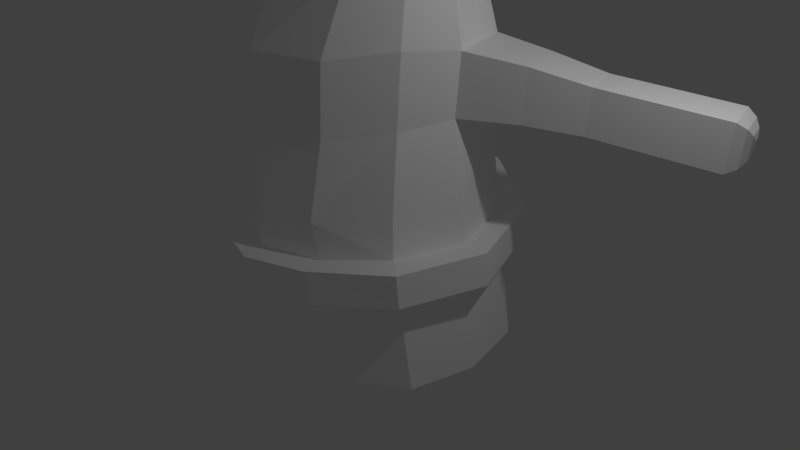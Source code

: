 # Source: haniwa.blend  (saved by Blender 2.78.0; exported with 4.5.12 LTS)
import bpy
from mathutils import Matrix  # noqa: F401  (used for matrix-valued properties, if any)

bpy.ops.wm.read_factory_settings(use_empty=True)
scene = bpy.context.scene
scene.name = 'Scene'

# ---- collections
col_collection_6 = bpy.data.collections.new('Collection 6'); scene.collection.children.link(col_collection_6)

# ---- materials (node trees are filled in below, after node groups)
mat_original = bpy.data.materials.new('original')
mat_original.alpha_threshold = 0.0
mat_original.use_transparent_shadow = False
mat_original.diffuse_color = (1.0, 1.0, 1.0, 1.0)
mat_original.roughness = 0.5

# ---- material node trees

# ---- world
world_world = bpy.data.worlds.new('World'); scene.world = world_world
world_world.color = (0.05088, 0.05088, 0.05088)
world_world.use_sun_shadow = False
world_world.sun_shadow_jitter_overblur = 0.0
world_world.cycles.sampling_method = 'MANUAL'

# ---- cameras
cam_camera = bpy.data.cameras.new('Camera')
cam_camera.clip_end = 100.0
cam_camera.lens = 35.0
cam_camera.sensor_width = 32.0
cam_camera.sensor_height = 18.0
cam_camera.ortho_scale = 7.314
cam_camera.dof.focus_distance = 0.0
cam_camera.dof.aperture_fstop = 128.0

# ---- lights
light_lamp = bpy.data.lights.new('Lamp', 'POINT')
light_lamp.transmission_factor = 0.0
light_lamp.cutoff_distance = 30.0
light_lamp.energy = 100.0
light_lamp.shadow_buffer_clip_start = 1.001
light_lamp.shadow_soft_size = 0.1
light_lamp.shadow_maximum_resolution = 0.006
light_lamp.use_absolute_resolution = True

# ---- meshes
me_plane = bpy.data.meshes.new('Plane')
me_plane.from_pydata([(0.6609, 1.155, 1.405), (0.0, 1.155, 1.637), (1.014, -0.8314, 1.219), (0.0, -0.8314, 1.518), (1.396, 1.288, 0.8763), (1.675, -0.7881, 0.8536), (1.671, 1.288, 0.1025), (1.922, -0.7241, 0.09153), (1.327, 1.307, -0.861), (1.651, -0.7878, -0.8694), (0.426, 1.407, -1.501), (0.8022, -0.7371, -1.6), (0.0, 1.457, -1.697), (0.0, -0.7354, -1.861), (0.7578, 2.085, 1.299), (0.0, 2.085, 1.551), (1.316, 2.186, 0.7389), (1.524, 2.247, 0.09605), (1.296, 2.261, -0.7145), (0.5795, 2.276, -1.331), (0.0, 2.314, -1.551), (0.8376, 2.958, 1.319), (0.0, 2.958, 1.571), (1.396, 3.06, 0.7589), (1.604, 2.99, 0.116), (1.376, 3.004, -0.6946), (0.6593, 3.15, -1.311), (0.0, 3.188, -1.531), (0.9064, 3.802, 0.995), (0.0, 3.802, 1.176), (1.307, 3.875, 0.593), (1.457, 3.875, 0.1314), (1.293, 3.885, -0.4506), (0.7783, 3.94, -0.8932), (0.0, 3.967, -1.051), (0.6573, 4.07, 0.5456), (0.0, 4.07, 0.6386), (0.863, 4.108, 0.3392), (0.9398, 4.108, 0.1022), (0.8556, 4.113, -0.1966), (0.5915, 4.141, -0.4239), (0.0, 4.155, -0.5051), (0.0, 4.155, -0.5051), (0.5717, 4.134, -0.1021), (0.0, 4.148, -0.1833), (0.5959, 4.087, 0.224), (0.0, 4.087, 0.317), (0.0, 4.118, 0.06681), (0.5838, 4.111, 0.06097), (2.176, 2.273, -0.1894), (2.002, 2.284, -0.8039), (2.236, 2.899, -0.1742), (2.063, 2.91, -0.7888), (2.795, 2.254, -0.4312), (2.658, 2.262, -0.9166), (2.843, 2.777, -0.4193), (2.706, 2.785, -0.9047), (2.658, 2.262, -0.9166), (2.795, 2.254, -0.4312), (2.706, 2.785, -0.9047), (2.843, 2.777, -0.4193), (3.091, 2.225, -1.039), (3.228, 2.217, -0.554), (3.139, 2.749, -1.027), (3.276, 2.74, -0.542), (3.503, 2.19, -1.156), (3.64, 2.182, -0.6708), (3.551, 2.714, -1.144), (3.688, 2.705, -0.6588), (3.959, 2.152, -1.285), (4.095, 2.143, -0.8), (4.006, 2.675, -1.273), (4.143, 2.667, -0.788), (4.08, 2.203, -1.256), (4.185, 2.197, -0.8832), (4.117, 2.605, -1.247), (4.222, 2.598, -0.8741), (4.159, 2.27, -1.202), (4.226, 2.266, -0.9637), (4.182, 2.527, -1.196), (4.249, 2.523, -0.9578), (4.199, 2.328, -1.15), (4.234, 2.326, -1.024), (4.211, 2.463, -1.147), (4.247, 2.461, -1.021), (0.7408, 0.7044, 1.35), (1.459, 0.8348, 0.9276), (1.728, 0.8348, 0.1), (1.4, 0.8529, -0.8629), (0.5113, 0.9508, -1.523), (0.0, 0.9998, -1.734), (0.7982, 0.3812, 1.323), (0.0, 0.3118, 1.611), (1.505, 0.5095, 0.912), (1.769, 0.5095, 0.09824), (1.453, 0.5273, -0.8643), (0.5725, 0.6236, -1.54), (0.0, 0.6718, -1.761), (0.0, 0.2727, 1.856), (1.505, 0.5095, 0.912), (1.459, 0.8348, 0.9276), (1.769, 0.5095, 0.09824), (1.728, 0.8348, 0.1), (1.453, 0.5273, -0.8643), (1.4, 0.8529, -0.8629), (0.5725, 0.6236, -1.54), (0.5113, 0.9508, -1.523), (0.0, 0.6718, -1.761), (0.0, 0.9998, -1.734), (1.505, 0.5095, 0.912), (1.459, 0.8348, 0.9276), (1.769, 0.5095, 0.09824), (1.728, 0.8348, 0.1), (1.453, 0.5273, -0.8643), (1.4, 0.8529, -0.8629), (0.5725, 0.6236, -1.54), (0.5113, 0.9508, -1.523), (0.0, 0.6656, -2.002), (0.0, 1.065, -1.969), (1.014, -0.8314, 1.219), (0.0, -0.8314, 1.518), (0.6506, -0.6732, 1.155), (0.0, -0.6959, 1.258), (0.5917, -0.5672, -0.8796), (0.0, -0.5635, -0.9928), (0.5245, -0.5292, -0.1648), (0.0, -0.5593, -0.2754), (0.5512, -0.5801, 0.5903), (0.0, -0.5625, 0.7003), (1.06, -0.6031, -0.1539), (1.076, -0.6219, 0.5761), (0.5292, -1.025, -0.1651), (0.556, -1.045, 0.59), (1.065, -1.031, -0.1542), (1.081, -1.013, 0.5758), (0.4948, -1.09, -0.2139), (0.525, -1.112, 0.6388), (1.1, -1.097, -0.2016), (1.117, -1.077, 0.6228), (0.0, 0.6859, 1.601), (1.627, 0.8861, -1.052), (0.6279, 1.005, -1.745), (2.074, 0.8642, 0.1203), (1.727, 0.8294, 1.14), (0.6457, 0.6069, -1.765), (1.639, 0.4896, -1.054), (2.102, 0.4681, 0.1182), (1.752, 0.4333, 1.121), (0.8716, 0.3118, 1.609), (0.8018, 0.7053, 1.643), (0.0, 0.6859, 1.601), (0.0, 0.6533, 1.86)], [(41, 42), (100, 110), (103, 113), (109, 99), (114, 104), (102, 112), (111, 101), (88, 104), (115, 105), (106, 116), (139, 150)], [(93, 5, 7, 94), (94, 7, 9, 95), (95, 9, 11, 96), (96, 11, 13, 97), (0, 4, 16, 14), (8, 10, 19, 18), (4, 6, 17, 16), (10, 12, 20, 19), (1, 0, 14, 15), (6, 8, 18, 17), (18, 19, 26, 25), (16, 17, 24, 23), (15, 14, 21, 22), (19, 20, 27, 26), (18, 25, 52, 50), (14, 16, 23, 21), (25, 26, 33, 32), (23, 24, 31, 30), (22, 21, 28, 29), (26, 27, 34, 33), (24, 25, 32, 31), (21, 23, 30, 28), (32, 33, 40, 39), (30, 31, 38, 37), (29, 28, 35, 36), (33, 34, 41, 40), (31, 32, 39, 38), (28, 30, 37, 35), (40, 41, 44, 43), (36, 35, 45, 46), (47, 46, 45, 48), (35, 37, 45), (40, 43, 39), (44, 47, 48, 43), (37, 38, 48, 45), (38, 39, 43, 48), (51, 49, 53, 55), (24, 17, 49, 51), (25, 24, 51, 52), (17, 18, 50, 49), (52, 51, 55, 56), (50, 52, 56, 54), (49, 50, 54, 53), (56, 55, 60, 59), (57, 59, 63, 61), (54, 56, 59, 57), (53, 54, 57, 58), (55, 53, 58, 60), (64, 62, 66, 68), (58, 57, 61, 62), (60, 58, 62, 64), (59, 60, 64, 63), (65, 67, 71, 69), (63, 64, 68, 67), (61, 63, 67, 65), (62, 61, 65, 66), (69, 71, 75, 73), (66, 65, 69, 70), (68, 66, 70, 72), (67, 68, 72, 71), (76, 74, 78, 80), (70, 69, 73, 74), (72, 70, 74, 76), (71, 72, 76, 75), (77, 79, 83, 81), (75, 76, 80, 79), (73, 75, 79, 77), (74, 73, 77, 78), (82, 81, 83, 84), (78, 77, 81, 82), (80, 78, 82, 84), (79, 80, 84, 83), (10, 89, 90, 12), (8, 88, 89, 10), (6, 87, 88, 8), (4, 86, 87, 6), (94, 95, 103, 101), (95, 96, 105, 103), (90, 89, 106, 108), (96, 97, 107, 105), (0, 85, 86, 4), (93, 91, 2, 5), (93, 94, 101, 99), (87, 86, 100, 102), (148, 149, 85, 91), (2, 3, 120, 119), (119, 120, 122, 121), (13, 11, 123, 124), (5, 2, 121, 119), (11, 9, 123), (124, 123, 125, 126), (121, 122, 128, 127), (126, 125, 127, 128), (125, 129, 133, 131), (121, 127, 130, 5), (125, 123, 9, 129), (7, 130, 129), (7, 5, 130), (7, 129, 9), (131, 133, 137, 135), (129, 130, 134, 133), (127, 125, 131, 132), (130, 127, 132, 134), (136, 135, 137, 138), (133, 134, 138, 137), (134, 132, 136, 138), (132, 131, 135, 136), (139, 85, 0, 1), (105, 89, 141, 144), (99, 101, 146, 147), (87, 101, 146, 142), (86, 85, 149, 143), (101, 103, 145, 146), (147, 143, 149, 148), (142, 143, 147, 146), (140, 142, 146, 145), (141, 140, 145, 144), (118, 141, 144, 117), (106, 105, 144, 141), (108, 106, 141, 118), (102, 100, 143, 142), (89, 88, 140, 141), (93, 86, 143, 147), (105, 107, 117, 144), (88, 87, 142, 140), (91, 93, 147, 148), (100, 99, 147, 143), (103, 105, 144, 145), (3, 2, 91, 92), (101, 102, 142, 146), (85, 150, 151, 149), (92, 91, 148, 98), (151, 98, 148, 149)])
_uv = me_plane.uv_layers.new(name='UVMap')
_uv.uv.foreach_set('vector', [0.1886, 0.2955, 0.1107, 0.2458, 0.1298, 0.2123, 0.2045, 0.2306, 0.2045, 0.2306, 0.1298, 0.2123, 0.1335, 0.1646, 0.2112, 0.1579, 0.2112, 0.1579, 0.1335, 0.1646, 0.1237, 0.1061, 0.2098, 0.07881, 0.2098, 0.07881, 0.1237, 0.1061, 0.1049, 0.05388, 0.2037, 0.03404, 0.2364, 0.4396, 0.282, 0.3321, 0.404, 0.3467, 0.3673, 0.4578, 0.3125, 0.1495, 0.3112, 0.05098, 0.3971, 0.05995, 0.4097, 0.1528, 0.282, 0.3321, 0.3056, 0.2442, 0.4228, 0.2473, 0.404, 0.3467, 0.3112, 0.05098, 0.3083, 0.007392, 0.3922, 0.0001413, 0.3971, 0.05995, 0.2031, 0.5353, 0.2364, 0.4396, 0.3673, 0.4578, 0.3374, 0.5759, 0.3056, 0.2442, 0.3125, 0.1495, 0.4097, 0.1528, 0.4228, 0.2473, 0.7274, 0.825, 0.6223, 0.8281, 0.626, 0.7306, 0.7318, 0.7419, 0.404, 0.3467, 0.4228, 0.2473, 0.5632, 0.2609, 0.5374, 0.3685, 0.3374, 0.5759, 0.3673, 0.4578, 0.4973, 0.4789, 0.476, 0.614, 0.6223, 0.8281, 0.5532, 0.8276, 0.5486, 0.7306, 0.626, 0.7306, 0.0001413, 0.6465, 0.2765, 0.6143, 0.1503, 0.7703, 0.1155, 0.7636, 0.3673, 0.4578, 0.404, 0.3467, 0.5374, 0.3685, 0.4973, 0.4789, 0.6799, 0.1525, 0.8574, 0.1008, 0.8473, 0.2649, 0.7452, 0.2925, 0.5374, 0.3685, 0.5632, 0.2609, 0.6816, 0.3432, 0.6545, 0.396, 0.476, 0.614, 0.4973, 0.4789, 0.6296, 0.4667, 0.6366, 0.614, 0.8574, 0.1008, 0.9969, 0.08173, 0.9999, 0.2668, 0.8473, 0.2649, 0.5632, 0.2609, 0.6799, 0.1525, 0.7452, 0.2925, 0.6816, 0.3432, 0.4973, 0.4789, 0.5374, 0.3685, 0.6545, 0.396, 0.6296, 0.4667, 0.7452, 0.2925, 0.8473, 0.2649, 0.8493, 0.36, 0.7878, 0.3661, 0.6545, 0.396, 0.6816, 0.3432, 0.745, 0.3923, 0.7266, 0.4254, 0.6366, 0.614, 0.6296, 0.4667, 0.717, 0.4714, 0.7516, 0.5871, 0.8473, 0.2649, 0.9999, 0.2668, 0.9747, 0.3979, 0.8493, 0.36, 0.6816, 0.3432, 0.7452, 0.2925, 0.7878, 0.3661, 0.745, 0.3923, 0.6296, 0.4667, 0.6545, 0.396, 0.7266, 0.4254, 0.717, 0.4714, 0.8493, 0.36, 0.9747, 0.3979, 0.9268, 0.4722, 0.8163, 0.4101, 0.7516, 0.5871, 0.717, 0.4714, 0.7693, 0.4479, 0.8208, 0.5576, 0.8769, 0.5217, 0.8208, 0.5576, 0.7693, 0.4479, 0.793, 0.4298, 0.717, 0.4714, 0.7266, 0.4254, 0.7693, 0.4479, 0.8493, 0.36, 0.8163, 0.4101, 0.7878, 0.3661, 0.9268, 0.4722, 0.8769, 0.5217, 0.793, 0.4298, 0.8163, 0.4101, 0.7266, 0.4254, 0.745, 0.3923, 0.793, 0.4298, 0.7693, 0.4479, 0.745, 0.3923, 0.7878, 0.3661, 0.8163, 0.4101, 0.793, 0.4298, 0.1531, 0.802, 0.1178, 0.8082, 0.1367, 0.7862, 0.1362, 0.7867, 0.2765, 0.9337, 0.001047, 0.9294, 0.1178, 0.8082, 0.1531, 0.802, 0.2765, 0.6143, 0.2765, 0.9337, 0.1531, 0.802, 0.1503, 0.7703, 0.001047, 0.9294, 0.0001413, 0.6465, 0.1155, 0.7636, 0.1178, 0.8082, 0.1503, 0.7703, 0.1531, 0.802, 0.1362, 0.7867, 0.137, 0.7859, 0.1155, 0.7636, 0.1503, 0.7703, 0.137, 0.7859, 0.137, 0.7855, 0.1178, 0.8082, 0.1155, 0.7636, 0.137, 0.7855, 0.1367, 0.7862, 0.137, 0.7859, 0.1362, 0.7867, 0.1365, 0.7868, 0.1372, 0.7862, 0.1371, 0.7858, 0.1372, 0.7862, 0.1372, 0.7866, 0.1373, 0.7865, 0.137, 0.7855, 0.137, 0.7859, 0.1372, 0.7862, 0.1371, 0.7858, 0.1367, 0.7862, 0.137, 0.7855, 0.1371, 0.7858, 0.1368, 0.7863, 0.1362, 0.7867, 0.1367, 0.7862, 0.1368, 0.7863, 0.1365, 0.7868, 0.1372, 0.7867, 0.1373, 0.7866, 0.1376, 0.787, 0.1376, 0.787, 0.1368, 0.7863, 0.1371, 0.7858, 0.1373, 0.7865, 0.1373, 0.7866, 0.1365, 0.7868, 0.1368, 0.7863, 0.1373, 0.7866, 0.1372, 0.7867, 0.1372, 0.7862, 0.1365, 0.7868, 0.1372, 0.7867, 0.1372, 0.7866, 0.1376, 0.7869, 0.1376, 0.787, 0.138, 0.7873, 0.1379, 0.7873, 0.1372, 0.7866, 0.1372, 0.7867, 0.1376, 0.787, 0.1376, 0.787, 0.1373, 0.7865, 0.1372, 0.7866, 0.1376, 0.787, 0.1376, 0.7869, 0.1373, 0.7866, 0.1373, 0.7865, 0.1376, 0.7869, 0.1376, 0.787, 0.1379, 0.7873, 0.138, 0.7873, 0.1382, 0.7875, 0.1381, 0.7874, 0.1376, 0.787, 0.1376, 0.7869, 0.1379, 0.7873, 0.138, 0.7873, 0.1376, 0.787, 0.1376, 0.787, 0.138, 0.7873, 0.1381, 0.7874, 0.1376, 0.787, 0.1376, 0.787, 0.1381, 0.7874, 0.138, 0.7873, 0.1384, 0.7878, 0.1381, 0.7875, 0.1383, 0.7877, 0.1389, 0.7883, 0.138, 0.7873, 0.1379, 0.7873, 0.1381, 0.7874, 0.1381, 0.7875, 0.1381, 0.7874, 0.138, 0.7873, 0.1381, 0.7875, 0.1384, 0.7878, 0.138, 0.7873, 0.1381, 0.7874, 0.1384, 0.7878, 0.1382, 0.7875, 0.1382, 0.7875, 0.1384, 0.7876, 0.1384, 0.7877, 0.1383, 0.7876, 0.1382, 0.7875, 0.1384, 0.7878, 0.1389, 0.7883, 0.1384, 0.7876, 0.1381, 0.7874, 0.1382, 0.7875, 0.1384, 0.7876, 0.1382, 0.7875, 0.1381, 0.7875, 0.1381, 0.7874, 0.1382, 0.7875, 0.1383, 0.7877, 0.1383, 0.7878, 0.1383, 0.7876, 0.1384, 0.7877, 0.1386, 0.788, 0.1383, 0.7877, 0.1382, 0.7875, 0.1383, 0.7876, 0.1383, 0.7878, 0.1389, 0.7883, 0.1383, 0.7877, 0.1383, 0.7878, 0.1386, 0.788, 0.1384, 0.7876, 0.1389, 0.7883, 0.1386, 0.788, 0.1384, 0.7877, 0.3112, 0.05098, 0.2706, 0.06419, 0.2664, 0.01567, 0.3083, 0.007392, 0.3125, 0.1495, 0.2733, 0.155, 0.2706, 0.06419, 0.3112, 0.05098, 0.3056, 0.2442, 0.2612, 0.2373, 0.2733, 0.155, 0.3125, 0.1495, 0.282, 0.3321, 0.2244, 0.3147, 0.2612, 0.2373, 0.3056, 0.2442, 0.2045, 0.2306, 0.2112, 0.1579, 0.2105, 0.1578, 0.2031, 0.2315, 0.2112, 0.1579, 0.2098, 0.07881, 0.2109, 0.07762, 0.2105, 0.1578, 0.2664, 0.01567, 0.2706, 0.06419, 0.2695, 0.06141, 0.2662, 0.01825, 0.2098, 0.07881, 0.2037, 0.03404, 0.2035, 0.03286, 0.2109, 0.07762, 0.2364, 0.4396, 0.186, 0.4025, 0.2244, 0.3147, 0.282, 0.3321, 0.1886, 0.2955, 0.1353, 0.3419, 0.0753, 0.2711, 0.1107, 0.2458, 0.1886, 0.2955, 0.2045, 0.2306, 0.2031, 0.2315, 0.1939, 0.2946, 0.2612, 0.2373, 0.2244, 0.3147, 0.223, 0.3082, 0.2586, 0.2454, 0.684, 0.6531, 0.7286, 0.6531, 0.7269, 0.6862, 0.6903, 0.6862, 0.0753, 0.2711, 0.01934, 0.3218, 0.01481, 0.3138, 0.07506, 0.2702, 0.07506, 0.2702, 0.01481, 0.3138, 0.003741, 0.2839, 0.05127, 0.2666, 0.1049, 0.05388, 0.1237, 0.1061, 0.0842, 0.1321, 0.05517, 0.09856, 0.1107, 0.2458, 0.07062, 0.2702, 0.05127, 0.2666, 0.07506, 0.2702, 0.1237, 0.1061, 0.1335, 0.1646, 0.0842, 0.1321, 0.05517, 0.09856, 0.0842, 0.1321, 0.05658, 0.1729, 0.02226, 0.1495, 0.05127, 0.2666, 0.003741, 0.2839, 0.0001413, 0.2311, 0.04456, 0.2261, 0.02226, 0.1495, 0.05658, 0.1729, 0.04456, 0.2261, 0.0001413, 0.2311, 0.3388, 0.6916, 0.4832, 0.6686, 0.4179, 0.7513, 0.3934, 0.7521, 0.05127, 0.2666, 0.04456, 0.2261, 0.07882, 0.2283, 0.1107, 0.2458, 0.05658, 0.1729, 0.0842, 0.1321, 0.1335, 0.1646, 0.08872, 0.1856, 0.1298, 0.2123, 0.07882, 0.2283, 0.08872, 0.1856, 0.1298, 0.2123, 0.1107, 0.2458, 0.07882, 0.2283, 0.1298, 0.2123, 0.08872, 0.1856, 0.1335, 0.1646, 0.3934, 0.7521, 0.4179, 0.7513, 0.4134, 0.756, 0.3961, 0.7542, 0.4832, 0.6686, 0.4717, 0.8458, 0.4192, 0.7828, 0.4179, 0.7513, 0.3388, 0.8444, 0.3388, 0.6916, 0.3934, 0.7521, 0.3945, 0.7833, 0.4717, 0.8458, 0.3388, 0.8444, 0.3945, 0.7833, 0.4192, 0.7828, 0.399, 0.7786, 0.3961, 0.7542, 0.4134, 0.756, 0.4164, 0.7806, 0.4179, 0.7513, 0.4192, 0.7828, 0.4164, 0.7806, 0.4134, 0.756, 0.4192, 0.7828, 0.3945, 0.7833, 0.399, 0.7786, 0.4164, 0.7806, 0.3945, 0.7833, 0.3934, 0.7521, 0.3961, 0.7542, 0.399, 0.7786, 0.1394, 0.5073, 0.186, 0.4025, 0.2364, 0.4396, 0.2031, 0.5353, 0.2672, 0.06282, 0.2706, 0.06419, 0.2583, 0.06511, 0.2644, 0.06291, 0.1939, 0.2946, 0.2031, 0.2315, 0.2231, 0.2356, 0.2042, 0.2902, 0.2612, 0.2373, 0.2575, 0.2424, 0.2518, 0.2425, 0.2467, 0.2394, 0.2244, 0.3147, 0.186, 0.4025, 0.1649, 0.3864, 0.2066, 0.3163, 0.2031, 0.2315, 0.2105, 0.1578, 0.2274, 0.1558, 0.2226, 0.2377, 0.1915, 0.3094, 0.2066, 0.3163, 0.1649, 0.3864, 0.1448, 0.3624, 0.246, 0.2409, 0.2158, 0.2962, 0.2042, 0.2902, 0.2231, 0.2356, 0.2533, 0.1544, 0.2467, 0.2394, 0.2226, 0.2377, 0.2274, 0.1558, 0.2583, 0.06511, 0.2533, 0.1544, 0.2274, 0.1558, 0.2283, 0.07113, 0.2481, 0.01509, 0.2583, 0.06363, 0.2287, 0.07237, 0.2189, 0.02282, 0.2695, 0.06141, 0.2674, 0.06374, 0.2646, 0.06487, 0.2583, 0.06363, 0.2662, 0.01825, 0.2695, 0.06141, 0.2583, 0.06363, 0.2481, 0.01509, 0.2586, 0.2454, 0.223, 0.3082, 0.2158, 0.2962, 0.246, 0.2409, 0.2706, 0.06419, 0.2733, 0.155, 0.2533, 0.1544, 0.2583, 0.06511, 0.1886, 0.2955, 0.2244, 0.3147, 0.2066, 0.3163, 0.1915, 0.3094, 0.2109, 0.07762, 0.2035, 0.03286, 0.2189, 0.02282, 0.2287, 0.07237, 0.2733, 0.155, 0.2612, 0.2373, 0.2467, 0.2394, 0.2533, 0.1544, 0.1353, 0.3419, 0.1886, 0.2955, 0.1915, 0.3094, 0.1448, 0.3624, 0.223, 0.3082, 0.1939, 0.2946, 0.2042, 0.2902, 0.2158, 0.2962, 0.2105, 0.1578, 0.2109, 0.07762, 0.2283, 0.07113, 0.2274, 0.1558, 0.01934, 0.3218, 0.0753, 0.2711, 0.1353, 0.3419, 0.08412, 0.3873, 0.2575, 0.2416, 0.2586, 0.2454, 0.246, 0.2409, 0.2519, 0.2399, 0.1801, 0.4087, 0.1271, 0.4425, 0.1107, 0.4295, 0.1648, 0.3901, 0.08412, 0.3873, 0.1353, 0.3419, 0.1494, 0.3619, 0.0913, 0.4059, 0.1107, 0.4295, 0.0913, 0.4059, 0.1494, 0.3619, 0.1648, 0.3901])
me_plane.materials.append(mat_original)
me_plane.use_remesh_preserve_volume = False
me_plane.use_remesh_preserve_attributes = False
me_plane.use_mirror_x = True
me_plane.update()
arm_armature = bpy.data.armatures.new('Armature')  # bones are not reproduced

# ---- objects
ob_armature = bpy.data.objects.new('Armature', arm_armature)
ob_plane = bpy.data.objects.new('Plane', me_plane)
ob_lamp = bpy.data.objects.new('Lamp', light_lamp)
ob_camera = bpy.data.objects.new('Camera', cam_camera)

# ---- transforms, parenting, visibility, modifiers, constraints
ob_armature.location = (0.0, 1.697, 1.457)
ob_armature.hide_viewport = True
ob_armature.show_in_front = True
ob_armature.lineart.crease_threshold = 0.0
ob_plane.location = (0.0, 0.0, 0.0)
ob_plane.rotation_euler = (1.571, -0.0, 0.0)
ob_plane.lineart.crease_threshold = 0.0
ob_plane.use_mesh_mirror_x = True
_vg = ob_plane.vertex_groups.new(name='RightHand')
for _i, _w in zip([6, 8, 10, 12, 20, 21, 22, 23, 24, 25, 27, 28, 29, 30, 31, 32, 33, 34, 35, 37, 38, 39, 40, 43, 49, 51, 52, 53, 54, 55, 56, 57, 58, 59, 60, 61, 62, 63, 64, 65, 66, 67, 68, 69, 70, 71, 72, 73, 74, 75, 76, 77, 78, 79, 80, 81, 82, 83, 84, 86, 87, 88, 89, 93, 94, 95, 100, 103, 105, 106, 140, 141, 142, 143, 145, 146], [0.0, 0.0, 0.0, 0.0, 0.0, 0.0, 0.0, 0.0, 0.0, 0.0, 0.0, 0.0, 0.0, 0.0, 0.0, 0.0, 0.0, 0.0, 0.0, 0.0, 0.0, 0.0, 0.0, 0.0, 0.003358, 0.001554, 0.0, 0.2995, 0.1454, 0.3, 0.2917, 0.3, 0.3069, 0.3, 0.3, 0.3155, 0.3618, 0.3124, 0.3645, 0.5621, 0.5252, 0.518, 0.5628, 0.3597, 0.3756, 0.4314, 0.4673, 0.3866, 0.5311, 0.5499, 0.7167, 0.51, 0.8457, 0.51, 0.6215, 0.51, 0.6255, 0.51, 0.51, 0.0, 0.0, 0.0, 0.0, 0.0, 0.0, 0.0, 0.0, 0.0, 0.0, 0.0, 0.0, 0.0, 0.0, 0.0, 0.0, 0.0]): _vg.add([_i], _w, 'REPLACE')
_vg = ob_plane.vertex_groups.new(name='LeftHand')
for _i, _w in zip([12, 20, 22, 27, 29, 34], [0.0, 0.0, 0.0, 0.0, 0.0, 0.0]): _vg.add([_i], _w, 'REPLACE')
_vg = ob_plane.vertex_groups.new(name='RightArm')
for _i, _w in zip([49, 50, 51, 52, 53, 54, 55, 56, 57, 58, 59, 60, 61, 62, 63, 64], [0.5259, 0.51, 0.5343, 0.6771, 0.6667, 0.7011, 0.657, 0.5131, 0.4721, 0.657, 0.5104, 0.51, 0.3524, 0.51, 0.4063, 0.2728]): _vg.add([_i], _w, 'REPLACE')
_vg = ob_plane.vertex_groups.new(name='LeftArm')
_vg = ob_plane.vertex_groups.new(name='Head')
for _i, _w in zip([4, 14, 15, 16, 17, 18, 19, 20, 21, 22, 23, 24, 25, 26, 27, 28, 29, 30, 31, 32, 33, 34, 35, 36, 37, 38, 39, 40, 41, 42, 43, 44, 45, 46, 47, 48], [3.658e-06, 0.5503, 0.51, 0.5119, 0.1258, 0.3536, 0.3, 0.3, 0.5105, 0.3123, 0.51, 0.3413, 0.3763, 0.5812, 0.5245, 0.3034, 0.3, 0.51, 0.51, 0.5901, 0.657, 0.6377, 0.3911, 0.3449, 0.7488, 0.749, 0.7583, 0.6613, 0.657, 0.657, 0.7725, 0.8319, 0.8293, 0.51, 0.51, 0.7985]): _vg.add([_i], _w, 'REPLACE')
_vg = ob_plane.vertex_groups.new(name='CenterBody')
for _i, _w in zip([0, 1, 4, 6, 8, 10, 12, 14, 15, 16, 17, 18, 19, 20, 23, 25, 26, 27, 50, 85, 86, 87, 88, 100, 102, 139, 140, 143, 149, 150, 151], [0.51, 0.51, 0.3149, 0.51, 0.3, 0.51, 0.51, 0.51, 0.51, 0.51, 0.51, 0.51, 0.51, 0.3053, 0.001604, 0.3, 0.3, 0.3, 0.02728, 0.3, 0.1337, 0.102, 0.3, 0.425, 0.1286, 0.3, 0.3, 0.3, 0.022, 0.3, 0.3]): _vg.add([_i], _w, 'REPLACE')
_vg = ob_plane.vertex_groups.new(name='BottomBody')
for _i, _w in zip([0, 1, 2, 3, 4, 5, 6, 7, 8, 9, 10, 11, 12, 13, 38, 39, 49, 50, 51, 52, 53, 54, 55, 56, 57, 58, 59, 60, 85, 86, 87, 88, 89, 90, 91, 92, 93, 94, 95, 96, 97, 98, 99, 100, 101, 102, 103, 105, 106, 107, 108, 117, 118, 119, 120, 121, 122, 123, 124, 125, 126, 127, 129, 130, 131, 132, 133, 134, 135, 136, 137, 138, 139, 140, 141, 142, 143, 144, 145, 146, 147, 148, 149, 150, 151], [0.3745, 0.51, 0.21, 0.21, 0.3354, 0.6038, 0.3367, 0.08823, 0.3001, 0.3774, 0.0, 0.5405, 0.2975, 0.428, 0.1371, 0.001168, 0.0, 0.0, 0.0, 0.0, 0.0, 0.0, 0.0, 0.0, 0.0, 0.0, 0.0, 0.0, 0.5596, 0.51, 0.8319, 0.7633, 0.7599, 0.5152, 0.51, 0.4509, 0.51, 0.5962, 0.7085, 0.4652, 0.5234, 0.6405, 0.7973, 0.8214, 0.6225, 0.8319, 0.5624, 0.657, 0.7599, 0.5234, 0.5152, 0.51, 0.5239, 0.21, 0.2622, 0.02734, 0.3, 0.004925, 0.0, 0.01354, 0.0, 0.0, 0.003673, 0.0, 0.0, 0.0, 0.0, 0.0, 0.0, 0.0, 0.0, 0.0, 0.5188, 0.8048, 0.7599, 0.7761, 0.3521, 0.587, 0.7332, 0.5212, 0.789, 0.6311, 0.629, 0.5188, 0.6129]): _vg.add([_i], _w, 'REPLACE')
_vg = ob_plane.vertex_groups.new(name='LeftLeg')
for _i, _w in zip([2, 3, 5, 7, 9, 11, 13, 18, 19, 20, 25, 26, 27, 49, 50, 52, 53, 54, 56, 61, 62, 63, 67, 68, 91, 92, 93, 95, 103, 119, 120, 121, 122, 123, 124, 125, 126, 127, 128, 129, 130, 131, 132, 133, 134, 135, 136, 137, 138, 145], [0.0, 0.0, 0.0, 0.0, 0.0, 0.0, 0.0, 0.0, 0.0, 0.0, 0.0, 0.0, 0.0, 0.0, 0.0, 0.0, 0.0, 0.0, 0.0, 0.0, 0.0, 0.0, 0.0, 0.0, 0.0, 0.0, 0.0, 0.0, 0.0, 0.0, 0.0, 0.0, 0.0, 0.0, 0.0, 0.0, 0.0, 0.0, 0.0, 0.0, 0.0, 0.0, 0.0, 0.0, 0.0, 0.0, 0.0, 0.0, 0.0, 0.0]): _vg.add([_i], _w, 'REPLACE')
_vg = ob_plane.vertex_groups.new(name='RightLeg')
for _i, _w in zip([2, 3, 5, 7, 9, 11, 13, 20, 27, 57, 58, 59, 60, 61, 62, 63, 64, 65, 66, 67, 68, 69, 70, 71, 72, 73, 74, 75, 76, 77, 78, 91, 92, 93, 119, 120, 121, 122, 123, 124, 125, 126, 127, 128, 129, 130, 131, 132, 133, 134, 135, 136, 137, 138], [0.0, 0.0, 0.03316, 0.0, 0.005942, 0.0, 0.0, 0.0, 0.0, 0.0, 0.0, 0.0, 0.0, 0.0, 0.0, 0.0, 0.0, 0.0, 0.0, 0.0, 0.0, 0.0, 0.0, 0.0, 0.0, 0.0, 0.0, 0.0, 0.0, 0.0, 0.0, 0.0, 0.0, 0.0, 0.0, 0.0, 0.0, 0.0, 0.0, 0.0, 0.0, 0.0, 0.0, 0.0, 0.03368, 0.0, 0.8297, 0.7589, 0.801, 0.7539, 0.8234, 0.8297, 0.7539, 0.7539]): _vg.add([_i], _w, 'REPLACE')
_vg = ob_plane.vertex_groups.new(name='RightAshi')
for _i, _w in zip([131, 132, 133, 134, 135, 136, 137, 138], [0.3, 0.03926, 0.3, 0.5496, 0.3, 0.3, 0.3, 0.3]): _vg.add([_i], _w, 'REPLACE')
_vg = ob_plane.vertex_groups.new(name='LeftAshi')
_m = ob_plane.modifiers.new('Mirror', 'MIRROR')
_m.use_clip = True
_m = ob_plane.modifiers.new('Armature', 'ARMATURE')
_m.object = ob_armature
ob_lamp.location = (4.604, 0.04945, 5.159)
ob_lamp.rotation_euler = (0.6503, 0.05522, 1.866)
ob_lamp.lock_rotations_4d = False
ob_lamp.empty_display_type = 'ARROWS'
ob_lamp.color = (0.0, 0.0, 0.0, 0.0)
ob_lamp.lineart.crease_threshold = 0.0
ob_camera.location = (7.481, -6.508, 5.344)
ob_camera.rotation_euler = (1.109, 0.0, 0.8149)
ob_camera.lock_rotations_4d = False
ob_camera.empty_display_type = 'ARROWS'
ob_camera.color = (0.0, 0.0, 0.0, 0.0)
ob_camera.display_type = 'WIRE'
ob_camera.lineart.crease_threshold = 0.0

# ---- collection membership
col_collection_6.objects.link(ob_armature)
col_collection_6.objects.link(ob_plane)
col_collection_6.objects.link(ob_lamp)
col_collection_6.objects.link(ob_camera)

# ---- scene / render settings (as saved in the file)
scene.camera = ob_camera
scene.frame_start = 1; scene.frame_end = 80; scene.frame_set(47)
scene.render.engine = 'BLENDER_EEVEE_NEXT'
scene.render.resolution_percentage = 50
scene.render.dither_intensity = 0.0
scene.cycles.use_denoising = False
scene.cycles.samples = 128
scene.cycles.sampling_pattern = 'TABULATED_SOBOL'
scene.cycles.light_sampling_threshold = 0.0
scene.cycles.use_adaptive_sampling = False
scene.cycles.use_light_tree = False
scene.cycles.blur_glossy = 0.0
scene.cycles.sample_clamp_indirect = 0.0
scene.view_settings.view_transform = 'Standard'
bpy.context.view_layer.update()
